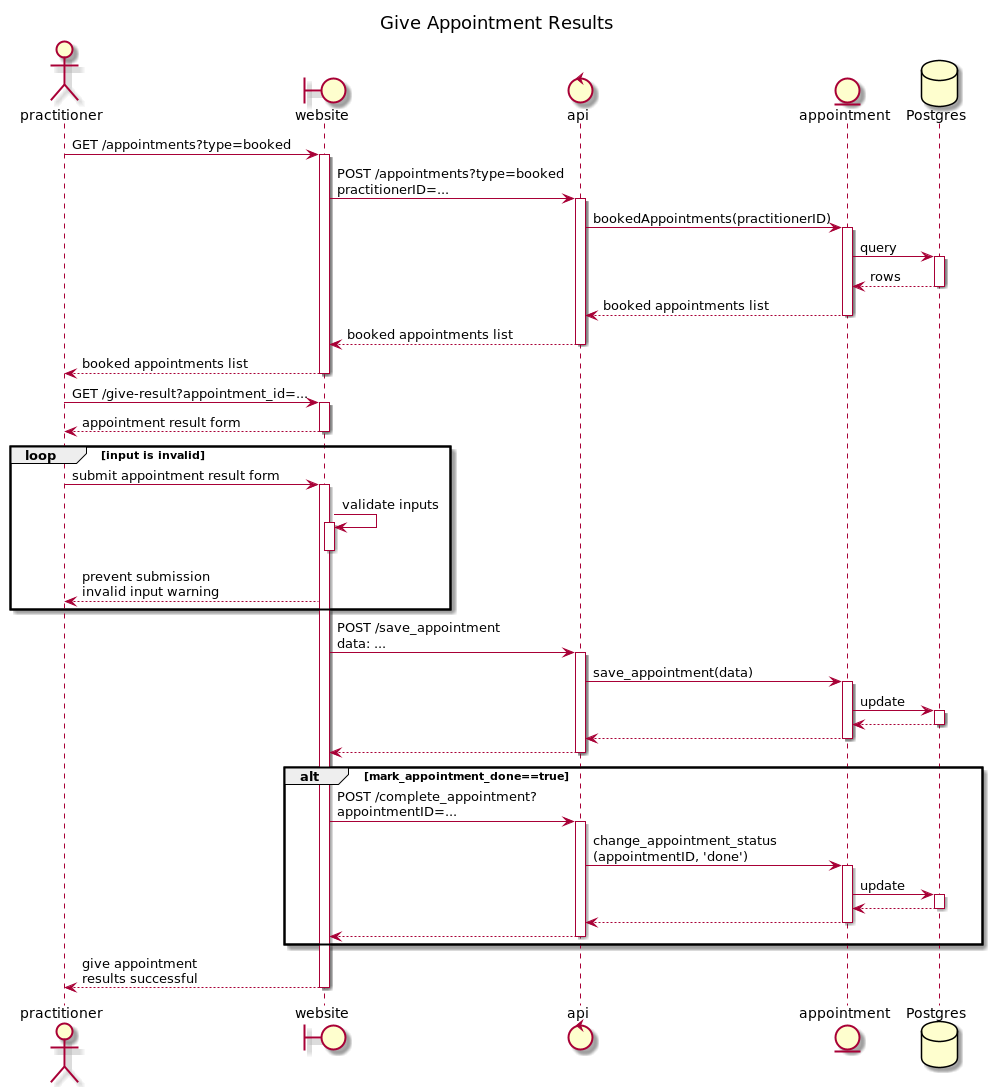

The diagram above was rendered by PlantUML. Its source (embedded in the PNG):
@startuml
title Give Appointment Results

actor practitioner as U
boundary website as W
control api
entity appointment as A
database Postgres as P

U -> W+: GET /appointments?type=booked
W -> api+: POST /appointments?type=booked\npractitionerID=...
api -> A+: bookedAppointments(practitionerID)
A -> P+: query
A <-- P: rows
P--
api <-- A: booked appointments list
A--
W <-- api: booked appointments list
api--
U <-- W--: booked appointments list

U -> W+: GET /give-result?appointment_id=...
U <-- W-: appointment result form
loop input is invalid
U -> W+: submit appointment result form
W -> W+: validate inputs
W--
U <-- W: prevent submission \ninvalid input warning
end

W -> api+: POST /save_appointment\ndata: ...
api -> A+: save_appointment(data)
A->P+: update
return
return
return
alt mark_appointment_done==true
W -> api+: POST /complete_appointment?\nappointmentID=...
api -> A+: change_appointment_status\n(appointmentID, 'done')
A->P+: update
return
return
return
end
return give appointment\nresults successful

@enduml